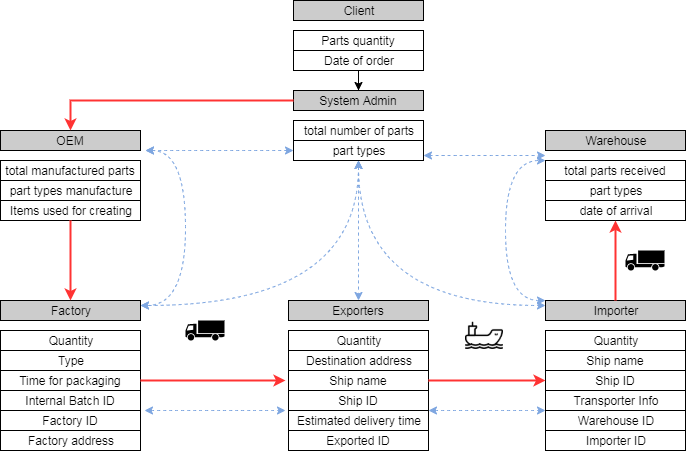

The diagram above was exported from draw.io. Its source (the exported page's mxGraphModel, read from the mxfile embedded in the PNG):
<mxGraphModel dx="482" dy="498" grid="1" gridSize="10" guides="1" tooltips="1" connect="1" arrows="1" fold="1" page="1" pageScale="1" pageWidth="827" pageHeight="1169" math="0" shadow="0">
  <root>
    <mxCell id="0" />
    <mxCell id="1" parent="0" />
    <mxCell id="GOsap_fZZS-XzdRllqWk-40" value="" style="group" parent="1" vertex="1" connectable="0">
      <mxGeometry x="343" y="390" width="140" height="150" as="geometry" />
    </mxCell>
    <mxCell id="GOsap_fZZS-XzdRllqWk-32" value="" style="group" parent="GOsap_fZZS-XzdRllqWk-40" vertex="1" connectable="0">
      <mxGeometry width="140" height="90" as="geometry" />
    </mxCell>
    <mxCell id="GOsap_fZZS-XzdRllqWk-33" value="Exporters" style="rounded=0;whiteSpace=wrap;html=1;fillColor=#CCCCCC;" parent="GOsap_fZZS-XzdRllqWk-32" vertex="1">
      <mxGeometry width="140" height="20" as="geometry" />
    </mxCell>
    <mxCell id="GOsap_fZZS-XzdRllqWk-34" value="Quantity" style="rounded=1;whiteSpace=wrap;html=1;arcSize=0;" parent="GOsap_fZZS-XzdRllqWk-32" vertex="1">
      <mxGeometry y="30" width="140" height="20" as="geometry" />
    </mxCell>
    <mxCell id="GOsap_fZZS-XzdRllqWk-35" value="Destination address" style="rounded=0;whiteSpace=wrap;html=1;" parent="GOsap_fZZS-XzdRllqWk-32" vertex="1">
      <mxGeometry y="50" width="140" height="20" as="geometry" />
    </mxCell>
    <mxCell id="GOsap_fZZS-XzdRllqWk-36" value="Ship name" style="rounded=0;whiteSpace=wrap;html=1;" parent="GOsap_fZZS-XzdRllqWk-32" vertex="1">
      <mxGeometry y="70" width="140" height="20" as="geometry" />
    </mxCell>
    <mxCell id="GOsap_fZZS-XzdRllqWk-37" value="Ship ID" style="rounded=0;whiteSpace=wrap;html=1;" parent="GOsap_fZZS-XzdRllqWk-40" vertex="1">
      <mxGeometry y="90" width="140" height="20" as="geometry" />
    </mxCell>
    <mxCell id="GOsap_fZZS-XzdRllqWk-38" value="Estimated delivery time" style="rounded=0;whiteSpace=wrap;html=1;" parent="GOsap_fZZS-XzdRllqWk-40" vertex="1">
      <mxGeometry y="110" width="140" height="20" as="geometry" />
    </mxCell>
    <mxCell id="GOsap_fZZS-XzdRllqWk-39" value="Exported ID" style="rounded=0;whiteSpace=wrap;html=1;" parent="GOsap_fZZS-XzdRllqWk-40" vertex="1">
      <mxGeometry y="130" width="140" height="20" as="geometry" />
    </mxCell>
    <mxCell id="GOsap_fZZS-XzdRllqWk-42" value="" style="group" parent="1" vertex="1" connectable="0">
      <mxGeometry x="600" y="390" width="140" height="150" as="geometry" />
    </mxCell>
    <mxCell id="GOsap_fZZS-XzdRllqWk-43" value="" style="group" parent="GOsap_fZZS-XzdRllqWk-42" vertex="1" connectable="0">
      <mxGeometry width="140" height="90" as="geometry" />
    </mxCell>
    <mxCell id="GOsap_fZZS-XzdRllqWk-44" value="Importer" style="rounded=0;whiteSpace=wrap;html=1;fillColor=#CCCCCC;" parent="GOsap_fZZS-XzdRllqWk-43" vertex="1">
      <mxGeometry width="140" height="20" as="geometry" />
    </mxCell>
    <mxCell id="GOsap_fZZS-XzdRllqWk-45" value="Quantity" style="rounded=1;whiteSpace=wrap;html=1;arcSize=0;" parent="GOsap_fZZS-XzdRllqWk-43" vertex="1">
      <mxGeometry y="30" width="140" height="20" as="geometry" />
    </mxCell>
    <mxCell id="GOsap_fZZS-XzdRllqWk-46" value="Ship name" style="rounded=0;whiteSpace=wrap;html=1;" parent="GOsap_fZZS-XzdRllqWk-43" vertex="1">
      <mxGeometry y="50" width="140" height="20" as="geometry" />
    </mxCell>
    <mxCell id="GOsap_fZZS-XzdRllqWk-47" value="Ship ID" style="rounded=0;whiteSpace=wrap;html=1;" parent="GOsap_fZZS-XzdRllqWk-43" vertex="1">
      <mxGeometry y="70" width="140" height="20" as="geometry" />
    </mxCell>
    <mxCell id="GOsap_fZZS-XzdRllqWk-48" value="Transporter Info" style="rounded=0;whiteSpace=wrap;html=1;" parent="GOsap_fZZS-XzdRllqWk-42" vertex="1">
      <mxGeometry y="90" width="140" height="20" as="geometry" />
    </mxCell>
    <mxCell id="GOsap_fZZS-XzdRllqWk-49" value="Warehouse ID" style="rounded=0;whiteSpace=wrap;html=1;" parent="GOsap_fZZS-XzdRllqWk-42" vertex="1">
      <mxGeometry y="110" width="140" height="20" as="geometry" />
    </mxCell>
    <mxCell id="GOsap_fZZS-XzdRllqWk-50" value="Importer ID" style="rounded=0;whiteSpace=wrap;html=1;" parent="GOsap_fZZS-XzdRllqWk-42" vertex="1">
      <mxGeometry y="130" width="140" height="20" as="geometry" />
    </mxCell>
    <mxCell id="GOsap_fZZS-XzdRllqWk-51" value="" style="group" parent="1" vertex="1" connectable="0">
      <mxGeometry x="55" y="220" width="140" height="90" as="geometry" />
    </mxCell>
    <mxCell id="GOsap_fZZS-XzdRllqWk-27" value="" style="group" parent="GOsap_fZZS-XzdRllqWk-51" vertex="1" connectable="0">
      <mxGeometry width="140" height="90" as="geometry" />
    </mxCell>
    <mxCell id="GOsap_fZZS-XzdRllqWk-28" value="OEM" style="rounded=0;whiteSpace=wrap;html=1;fillColor=#CCCCCC;" parent="GOsap_fZZS-XzdRllqWk-27" vertex="1">
      <mxGeometry width="140" height="20" as="geometry" />
    </mxCell>
    <mxCell id="GOsap_fZZS-XzdRllqWk-29" value="total manufactured parts" style="rounded=1;whiteSpace=wrap;html=1;arcSize=0;" parent="GOsap_fZZS-XzdRllqWk-27" vertex="1">
      <mxGeometry y="30" width="140" height="20" as="geometry" />
    </mxCell>
    <mxCell id="GOsap_fZZS-XzdRllqWk-30" value="part types manufacture" style="rounded=0;whiteSpace=wrap;html=1;" parent="GOsap_fZZS-XzdRllqWk-27" vertex="1">
      <mxGeometry y="50" width="140" height="20" as="geometry" />
    </mxCell>
    <mxCell id="GOsap_fZZS-XzdRllqWk-31" value="Items used for creating" style="rounded=0;whiteSpace=wrap;html=1;" parent="GOsap_fZZS-XzdRllqWk-27" vertex="1">
      <mxGeometry y="70" width="140" height="20" as="geometry" />
    </mxCell>
    <mxCell id="GOsap_fZZS-XzdRllqWk-61" value="" style="group" parent="1" vertex="1" connectable="0">
      <mxGeometry x="600" y="220" width="140" height="90" as="geometry" />
    </mxCell>
    <mxCell id="GOsap_fZZS-XzdRllqWk-62" value="" style="group" parent="GOsap_fZZS-XzdRllqWk-61" vertex="1" connectable="0">
      <mxGeometry width="140" height="90" as="geometry" />
    </mxCell>
    <mxCell id="GOsap_fZZS-XzdRllqWk-63" value="Warehouse" style="rounded=0;whiteSpace=wrap;html=1;fillColor=#CCCCCC;" parent="GOsap_fZZS-XzdRllqWk-62" vertex="1">
      <mxGeometry width="140" height="20" as="geometry" />
    </mxCell>
    <mxCell id="GOsap_fZZS-XzdRllqWk-64" value="total parts received" style="rounded=1;whiteSpace=wrap;html=1;arcSize=0;" parent="GOsap_fZZS-XzdRllqWk-62" vertex="1">
      <mxGeometry y="30" width="140" height="20" as="geometry" />
    </mxCell>
    <mxCell id="GOsap_fZZS-XzdRllqWk-65" value="part types" style="rounded=0;whiteSpace=wrap;html=1;" parent="GOsap_fZZS-XzdRllqWk-62" vertex="1">
      <mxGeometry y="50" width="140" height="20" as="geometry" />
    </mxCell>
    <mxCell id="GOsap_fZZS-XzdRllqWk-66" value="date of arrival" style="rounded=0;whiteSpace=wrap;html=1;" parent="GOsap_fZZS-XzdRllqWk-62" vertex="1">
      <mxGeometry y="70" width="140" height="20" as="geometry" />
    </mxCell>
    <mxCell id="GOsap_fZZS-XzdRllqWk-67" value="" style="group" parent="1" vertex="1" connectable="0">
      <mxGeometry x="348" y="180" width="130" height="70" as="geometry" />
    </mxCell>
    <mxCell id="GOsap_fZZS-XzdRllqWk-16" value="System Admin" style="rounded=0;whiteSpace=wrap;html=1;fillColor=#CCCCCC;" parent="GOsap_fZZS-XzdRllqWk-67" vertex="1">
      <mxGeometry width="130" height="20" as="geometry" />
    </mxCell>
    <mxCell id="GOsap_fZZS-XzdRllqWk-17" value="total number of parts" style="rounded=1;whiteSpace=wrap;html=1;arcSize=0;" parent="GOsap_fZZS-XzdRllqWk-67" vertex="1">
      <mxGeometry y="30" width="130" height="20" as="geometry" />
    </mxCell>
    <mxCell id="GOsap_fZZS-XzdRllqWk-18" value="part types" style="rounded=0;whiteSpace=wrap;html=1;" parent="GOsap_fZZS-XzdRllqWk-67" vertex="1">
      <mxGeometry y="50" width="130" height="20" as="geometry" />
    </mxCell>
    <mxCell id="GOsap_fZZS-XzdRllqWk-68" value="" style="group" parent="1" vertex="1" connectable="0">
      <mxGeometry x="348" y="90" width="130" height="70" as="geometry" />
    </mxCell>
    <mxCell id="GOsap_fZZS-XzdRllqWk-4" value="Client" style="rounded=0;whiteSpace=wrap;html=1;fillColor=#CCCCCC;" parent="GOsap_fZZS-XzdRllqWk-68" vertex="1">
      <mxGeometry width="130" height="20" as="geometry" />
    </mxCell>
    <mxCell id="GOsap_fZZS-XzdRllqWk-5" value="Parts quantity" style="rounded=1;whiteSpace=wrap;html=1;arcSize=0;" parent="GOsap_fZZS-XzdRllqWk-68" vertex="1">
      <mxGeometry y="30" width="130" height="20" as="geometry" />
    </mxCell>
    <mxCell id="GOsap_fZZS-XzdRllqWk-9" value="Date of order" style="rounded=0;whiteSpace=wrap;html=1;" parent="GOsap_fZZS-XzdRllqWk-68" vertex="1">
      <mxGeometry y="50" width="130" height="20" as="geometry" />
    </mxCell>
    <mxCell id="GOsap_fZZS-XzdRllqWk-69" value="" style="group" parent="1" vertex="1" connectable="0">
      <mxGeometry x="55" y="390" width="140" height="150" as="geometry" />
    </mxCell>
    <mxCell id="GOsap_fZZS-XzdRllqWk-52" value="" style="group" parent="GOsap_fZZS-XzdRllqWk-69" vertex="1" connectable="0">
      <mxGeometry width="140" height="150" as="geometry" />
    </mxCell>
    <mxCell id="GOsap_fZZS-XzdRllqWk-53" value="" style="group" parent="GOsap_fZZS-XzdRllqWk-52" vertex="1" connectable="0">
      <mxGeometry width="140" height="90" as="geometry" />
    </mxCell>
    <mxCell id="GOsap_fZZS-XzdRllqWk-54" value="Factory" style="rounded=0;whiteSpace=wrap;html=1;fillColor=#CCCCCC;" parent="GOsap_fZZS-XzdRllqWk-53" vertex="1">
      <mxGeometry width="140" height="20" as="geometry" />
    </mxCell>
    <mxCell id="GOsap_fZZS-XzdRllqWk-55" value="Quantity" style="rounded=1;whiteSpace=wrap;html=1;arcSize=0;" parent="GOsap_fZZS-XzdRllqWk-53" vertex="1">
      <mxGeometry y="30" width="140" height="20" as="geometry" />
    </mxCell>
    <mxCell id="GOsap_fZZS-XzdRllqWk-56" value="Type" style="rounded=0;whiteSpace=wrap;html=1;" parent="GOsap_fZZS-XzdRllqWk-53" vertex="1">
      <mxGeometry y="50" width="140" height="20" as="geometry" />
    </mxCell>
    <mxCell id="GOsap_fZZS-XzdRllqWk-57" value="Time for packaging" style="rounded=0;whiteSpace=wrap;html=1;" parent="GOsap_fZZS-XzdRllqWk-53" vertex="1">
      <mxGeometry y="70" width="140" height="20" as="geometry" />
    </mxCell>
    <mxCell id="GOsap_fZZS-XzdRllqWk-58" value="Internal Batch ID" style="rounded=0;whiteSpace=wrap;html=1;" parent="GOsap_fZZS-XzdRllqWk-52" vertex="1">
      <mxGeometry y="90" width="140" height="20" as="geometry" />
    </mxCell>
    <mxCell id="GOsap_fZZS-XzdRllqWk-59" value="Factory ID" style="rounded=0;whiteSpace=wrap;html=1;" parent="GOsap_fZZS-XzdRllqWk-52" vertex="1">
      <mxGeometry y="110" width="140" height="20" as="geometry" />
    </mxCell>
    <mxCell id="GOsap_fZZS-XzdRllqWk-60" value="Factory address" style="rounded=0;whiteSpace=wrap;html=1;" parent="GOsap_fZZS-XzdRllqWk-52" vertex="1">
      <mxGeometry y="130" width="140" height="20" as="geometry" />
    </mxCell>
    <mxCell id="GOsap_fZZS-XzdRllqWk-78" value="" style="edgeStyle=orthogonalEdgeStyle;rounded=0;orthogonalLoop=1;jettySize=auto;html=1;strokeWidth=2;strokeColor=#FF3333;" parent="1" source="GOsap_fZZS-XzdRllqWk-31" target="GOsap_fZZS-XzdRllqWk-54" edge="1">
      <mxGeometry relative="1" as="geometry" />
    </mxCell>
    <mxCell id="GOsap_fZZS-XzdRllqWk-86" style="edgeStyle=orthogonalEdgeStyle;rounded=0;orthogonalLoop=1;jettySize=auto;html=1;entryX=0.5;entryY=0;entryDx=0;entryDy=0;strokeColor=#FF3333;strokeWidth=2;" parent="1" source="GOsap_fZZS-XzdRllqWk-16" target="GOsap_fZZS-XzdRllqWk-28" edge="1">
      <mxGeometry relative="1" as="geometry" />
    </mxCell>
    <mxCell id="GOsap_fZZS-XzdRllqWk-87" style="edgeStyle=orthogonalEdgeStyle;rounded=0;orthogonalLoop=1;jettySize=auto;html=1;strokeColor=#FF3333;strokeWidth=2;exitX=1;exitY=0.5;exitDx=0;exitDy=0;" parent="1" source="GOsap_fZZS-XzdRllqWk-57" edge="1">
      <mxGeometry relative="1" as="geometry">
        <mxPoint x="340" y="470" as="targetPoint" />
      </mxGeometry>
    </mxCell>
    <mxCell id="GOsap_fZZS-XzdRllqWk-90" style="edgeStyle=orthogonalEdgeStyle;rounded=0;orthogonalLoop=1;jettySize=auto;html=1;entryX=0;entryY=0.5;entryDx=0;entryDy=0;strokeWidth=2;strokeColor=#FF3333;exitX=1;exitY=0.5;exitDx=0;exitDy=0;" parent="1" source="GOsap_fZZS-XzdRllqWk-36" target="GOsap_fZZS-XzdRllqWk-47" edge="1">
      <mxGeometry relative="1" as="geometry" />
    </mxCell>
    <mxCell id="GOsap_fZZS-XzdRllqWk-91" style="edgeStyle=orthogonalEdgeStyle;rounded=0;orthogonalLoop=1;jettySize=auto;html=1;entryX=0.5;entryY=1;entryDx=0;entryDy=0;strokeWidth=2;strokeColor=#FF3333;" parent="1" source="GOsap_fZZS-XzdRllqWk-44" target="GOsap_fZZS-XzdRllqWk-66" edge="1">
      <mxGeometry relative="1" as="geometry" />
    </mxCell>
    <mxCell id="GOsap_fZZS-XzdRllqWk-94" value="" style="shape=mxgraph.signs.transportation.truck_1;html=1;fillColor=#000000;strokeColor=none;verticalLabelPosition=bottom;verticalAlign=top;align=center;" parent="1" vertex="1">
      <mxGeometry x="680" y="340" width="39" height="20" as="geometry" />
    </mxCell>
    <mxCell id="GOsap_fZZS-XzdRllqWk-97" value="" style="shape=mxgraph.signs.transportation.truck_1;html=1;fillColor=#000000;strokeColor=none;verticalLabelPosition=bottom;verticalAlign=top;align=center;" parent="1" vertex="1">
      <mxGeometry x="240" y="410" width="39" height="20" as="geometry" />
    </mxCell>
    <mxCell id="GOsap_fZZS-XzdRllqWk-98" value="" style="shape=image;html=1;verticalAlign=top;verticalLabelPosition=bottom;labelBackgroundColor=#ffffff;imageAspect=0;aspect=fixed;image=https://cdn2.iconfinder.com/data/icons/ios-7-icons/50/cargo_ship-128.png;fillColor=#CCCCCC;" parent="1" vertex="1">
      <mxGeometry x="520" y="401" width="38" height="38" as="geometry" />
    </mxCell>
    <mxCell id="GOsap_fZZS-XzdRllqWk-105" style="edgeStyle=orthogonalEdgeStyle;orthogonalLoop=1;jettySize=auto;html=1;shadow=0;strokeColor=#7EA6E0;strokeWidth=1;curved=1;dashed=1;startArrow=classic;startFill=1;" parent="1" source="GOsap_fZZS-XzdRllqWk-18" edge="1">
      <mxGeometry relative="1" as="geometry">
        <mxPoint x="200" y="240" as="targetPoint" />
      </mxGeometry>
    </mxCell>
    <mxCell id="GOsap_fZZS-XzdRllqWk-106" style="edgeStyle=orthogonalEdgeStyle;orthogonalLoop=1;jettySize=auto;html=1;shadow=0;strokeColor=#7EA6E0;strokeWidth=1;curved=1;dashed=1;startArrow=classic;startFill=1;exitX=1;exitY=0.75;exitDx=0;exitDy=0;" parent="1" source="GOsap_fZZS-XzdRllqWk-18" edge="1">
      <mxGeometry relative="1" as="geometry">
        <mxPoint x="600" y="245" as="targetPoint" />
        <mxPoint x="358" y="250" as="sourcePoint" />
        <Array as="points">
          <mxPoint x="600" y="245" />
        </Array>
      </mxGeometry>
    </mxCell>
    <mxCell id="GOsap_fZZS-XzdRllqWk-107" style="edgeStyle=orthogonalEdgeStyle;orthogonalLoop=1;jettySize=auto;html=1;shadow=0;strokeColor=#7EA6E0;strokeWidth=1;curved=1;dashed=1;startArrow=classic;startFill=1;exitX=0.5;exitY=1;exitDx=0;exitDy=0;entryX=0.5;entryY=0;entryDx=0;entryDy=0;" parent="1" source="GOsap_fZZS-XzdRllqWk-18" target="GOsap_fZZS-XzdRllqWk-33" edge="1">
      <mxGeometry relative="1" as="geometry">
        <mxPoint x="210" y="250" as="targetPoint" />
        <mxPoint x="358" y="250" as="sourcePoint" />
      </mxGeometry>
    </mxCell>
    <mxCell id="GOsap_fZZS-XzdRllqWk-108" style="edgeStyle=orthogonalEdgeStyle;orthogonalLoop=1;jettySize=auto;html=1;shadow=0;strokeColor=#7EA6E0;strokeWidth=1;curved=1;dashed=1;startArrow=classic;startFill=1;entryX=1;entryY=0.25;entryDx=0;entryDy=0;exitX=0.5;exitY=1;exitDx=0;exitDy=0;" parent="1" source="GOsap_fZZS-XzdRllqWk-18" target="GOsap_fZZS-XzdRllqWk-54" edge="1">
      <mxGeometry relative="1" as="geometry">
        <mxPoint x="210" y="250" as="targetPoint" />
        <mxPoint x="358" y="250" as="sourcePoint" />
      </mxGeometry>
    </mxCell>
    <mxCell id="GOsap_fZZS-XzdRllqWk-109" style="edgeStyle=orthogonalEdgeStyle;orthogonalLoop=1;jettySize=auto;html=1;shadow=0;strokeColor=#7EA6E0;strokeWidth=1;curved=1;dashed=1;startArrow=classic;startFill=1;entryX=0;entryY=0.25;entryDx=0;entryDy=0;exitX=0.5;exitY=1;exitDx=0;exitDy=0;" parent="1" source="GOsap_fZZS-XzdRllqWk-18" target="GOsap_fZZS-XzdRllqWk-44" edge="1">
      <mxGeometry relative="1" as="geometry">
        <mxPoint x="205" y="405" as="targetPoint" />
        <mxPoint x="423" y="260" as="sourcePoint" />
      </mxGeometry>
    </mxCell>
    <mxCell id="GOsap_fZZS-XzdRllqWk-110" style="edgeStyle=orthogonalEdgeStyle;orthogonalLoop=1;jettySize=auto;html=1;shadow=0;strokeColor=#7EA6E0;strokeWidth=1;curved=1;dashed=1;startArrow=classic;startFill=1;exitX=1;exitY=0.25;exitDx=0;exitDy=0;" parent="1" source="GOsap_fZZS-XzdRllqWk-54" edge="1">
      <mxGeometry relative="1" as="geometry">
        <mxPoint x="200" y="240" as="targetPoint" />
        <mxPoint x="358" y="250" as="sourcePoint" />
        <Array as="points">
          <mxPoint x="240" y="395" />
          <mxPoint x="240" y="240" />
        </Array>
      </mxGeometry>
    </mxCell>
    <mxCell id="GOsap_fZZS-XzdRllqWk-111" style="edgeStyle=orthogonalEdgeStyle;orthogonalLoop=1;jettySize=auto;html=1;shadow=0;strokeColor=#7EA6E0;strokeWidth=1;curved=1;dashed=1;startArrow=classic;startFill=1;" parent="1" edge="1">
      <mxGeometry relative="1" as="geometry">
        <mxPoint x="600" y="250" as="targetPoint" />
        <mxPoint x="600" y="390" as="sourcePoint" />
        <Array as="points">
          <mxPoint x="560" y="390" />
          <mxPoint x="560" y="250" />
        </Array>
      </mxGeometry>
    </mxCell>
    <mxCell id="GOsap_fZZS-XzdRllqWk-112" style="edgeStyle=orthogonalEdgeStyle;orthogonalLoop=1;jettySize=auto;html=1;shadow=0;strokeColor=#7EA6E0;strokeWidth=1;curved=1;dashed=1;startArrow=classic;startFill=1;exitX=1;exitY=0.75;exitDx=0;exitDy=0;" parent="1" edge="1">
      <mxGeometry relative="1" as="geometry">
        <mxPoint x="340" y="500" as="targetPoint" />
        <mxPoint x="198.5" y="500" as="sourcePoint" />
        <Array as="points">
          <mxPoint x="320.5" y="500" />
        </Array>
      </mxGeometry>
    </mxCell>
    <mxCell id="GOsap_fZZS-XzdRllqWk-113" style="edgeStyle=orthogonalEdgeStyle;orthogonalLoop=1;jettySize=auto;html=1;shadow=0;strokeColor=#7EA6E0;strokeWidth=1;curved=1;dashed=1;startArrow=classic;startFill=1;exitX=1;exitY=0.75;exitDx=0;exitDy=0;entryX=0;entryY=0;entryDx=0;entryDy=0;" parent="1" target="GOsap_fZZS-XzdRllqWk-49" edge="1">
      <mxGeometry relative="1" as="geometry">
        <mxPoint x="570" y="520" as="targetPoint" />
        <mxPoint x="483" y="500" as="sourcePoint" />
        <Array as="points">
          <mxPoint x="580" y="500" />
          <mxPoint x="580" y="500" />
        </Array>
      </mxGeometry>
    </mxCell>
    <mxCell id="GOsap_fZZS-XzdRllqWk-128" style="edgeStyle=orthogonalEdgeStyle;orthogonalLoop=1;jettySize=auto;html=1;entryX=0.5;entryY=0;entryDx=0;entryDy=0;shadow=0;startArrow=none;startFill=0;strokeColor=#000000;strokeWidth=1;rounded=0;" parent="1" source="GOsap_fZZS-XzdRllqWk-9" target="GOsap_fZZS-XzdRllqWk-16" edge="1">
      <mxGeometry relative="1" as="geometry" />
    </mxCell>
  </root>
</mxGraphModel>